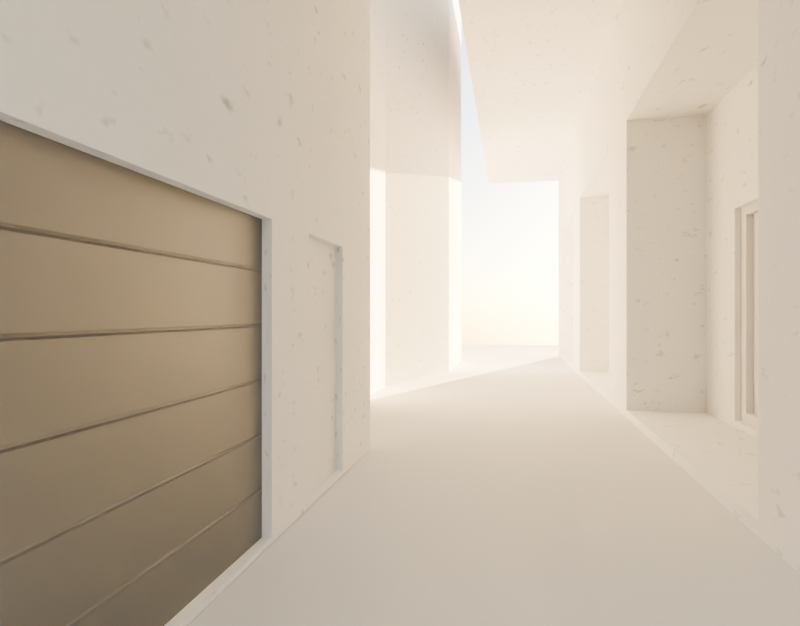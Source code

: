 # Source: CyberpunkSpace.blend  (saved by Blender 4.1.24; exported with 4.5.12 LTS)
import bpy
from mathutils import Matrix  # noqa: F401  (used for matrix-valued properties, if any)

bpy.ops.wm.read_factory_settings(use_empty=True)
scene = bpy.context.scene
scene.name = 'Scene'

# ---- collections
col_inprogress = bpy.data.collections.new('InProgress'); scene.collection.children.link(col_inprogress)
col_reference = bpy.data.collections.new('Reference'); scene.collection.children.link(col_reference)
col_rulers = bpy.data.collections.new('Rulers'); scene.collection.children.link(col_rulers)
col_structures = bpy.data.collections.new('Structures'); scene.collection.children.link(col_structures)
col_buildings = bpy.data.collections.new('Buildings'); col_structures.children.link(col_buildings)
col_doors = bpy.data.collections.new('Doors'); col_buildings.children.link(col_doors)

# ---- materials (node trees are filled in below, after node groups)
mat_concrete = bpy.data.materials.new('Concrete')
mat_building = bpy.data.materials.new('Building')
mat_garage_door_sheet_metal = bpy.data.materials.new('Garage door sheet metal')
mat_window_appartment = bpy.data.materials.new('Window appartment')

# ---- material node trees
mat_concrete.use_nodes = True; mat_concrete.node_tree.nodes.clear()
_N = mat_concrete.node_tree.nodes; _L = mat_concrete.node_tree.links
n0 = _N.new('ShaderNodeBsdfPrincipled'); n0.name = 'Principled BSDF'; n0.location = (10, 300)
n0.inputs[2].default_value = 1.0
n1 = _N.new('ShaderNodeOutputMaterial'); n1.name = 'Material Output'; n1.location = (300, 300)
n2 = _N.new('ShaderNodeTexNoise'); n2.name = 'Noise Texture'; n2.location = (-420, 320)
n2.inputs[2].default_value = 100.0
n3 = _N.new('ShaderNodeValToRGB'); n3.name = 'Color Ramp'; n3.location = (-260, 320)
while len(n3.color_ramp.elements) > 1: n3.color_ramp.elements.remove(n3.color_ramp.elements[-1])
n3.color_ramp.elements[0].position = 0.0; n3.color_ramp.elements[0].color = (0.0, 0.0, 0.0, 1.0)
_e = n3.color_ramp.elements.new(0.3682); _e.color = (1.0, 1.0, 1.0, 1.0)
n4 = _N.new('ShaderNodeDisplacement'); n4.name = 'Displacement'; n4.location = (60, -20)
_L.new(n2.outputs[0], n3.inputs[0])
_L.new(n3.outputs[0], n0.inputs[0])
_L.new(n0.outputs[0], n1.inputs[0])
_L.new(n3.outputs[0], n4.inputs[0])
_L.new(n4.outputs[0], n1.inputs[2])
n1.is_active_output = True
mat_building.use_nodes = True; mat_building.node_tree.nodes.clear()
_N = mat_building.node_tree.nodes; _L = mat_building.node_tree.links
n0 = _N.new('ShaderNodeBsdfPrincipled'); n0.name = 'Principled BSDF'; n0.location = (260, 320)
n1 = _N.new('ShaderNodeOutputMaterial'); n1.name = 'Material Output'; n1.location = (540, 320)
n2 = _N.new('ShaderNodeValToRGB'); n2.name = 'Color Ramp'; n2.location = (430, -50)
while len(n2.color_ramp.elements) > 1: n2.color_ramp.elements.remove(n2.color_ramp.elements[-1])
n2.color_ramp.elements[0].position = 0.9818; n2.color_ramp.elements[0].color = (0.0, 0.0, 0.0, 1.0)
_e = n2.color_ramp.elements.new(1.0); _e.color = (1.0, 1.0, 1.0, 1.0)
n3 = _N.new('ShaderNodeAmbientOcclusion'); n3.name = 'Ambient Occlusion'; n3.location = (230, -30)
n3.inside = True
n4 = _N.new('ShaderNodeTexNoise'); n4.name = 'Noise Texture'; n4.location = (30, -30)
n4.inputs[2].default_value = 100.0
n5 = _N.new('ShaderNodeTexBrick'); n5.name = 'Brick Texture'; n5.location = (-760, 760)
n5.offset = 0.0
n5.inputs[1].default_value = (1.0, 1.0, 1.0, 1.0)
n5.inputs[2].default_value = (0.1, 0.1, 0.1, 1.0)
n5.inputs[3].default_value = (0.01, 0.01, 0.01, 1.0)
n5.inputs[8].default_value = 0.714
n5.inputs[9].default_value = 0.623
n6 = _N.new('ShaderNodeMapping'); n6.name = 'Mapping'; n6.location = (-940, 1020)
n6.inputs[2].default_value = (1.571, 0.0, 0.0)
n7 = _N.new('ShaderNodeTexCoord'); n7.name = 'Texture Coordinate.001'; n7.location = (-1120, 1020)
n8 = _N.new('ShaderNodeValToRGB'); n8.name = 'Color Ramp.001'; n8.location = (-540, 720)
while len(n8.color_ramp.elements) > 1: n8.color_ramp.elements.remove(n8.color_ramp.elements[-1])
n8.color_ramp.elements[0].position = 0.0; n8.color_ramp.elements[0].color = (0.0, 0.0, 0.0, 1.0)
_e = n8.color_ramp.elements.new(1.0); _e.color = (1.0, 1.0, 1.0, 1.0)
n9 = _N.new('NodeFrame'); n9.name = 'Frame'; n9.location = (-840, 160)
n9.width = 700
n10 = _N.new('ShaderNodeValToRGB'); n10.name = 'Color Ramp.002'; n10.location = (-160, 560)
n10.color_ramp.interpolation = 'CONSTANT'
while len(n10.color_ramp.elements) > 1: n10.color_ramp.elements.remove(n10.color_ramp.elements[-1])
n10.color_ramp.elements[0].position = 0.0; n10.color_ramp.elements[0].color = (1.0, 1.0, 1.0, 1.0)
_e = n10.color_ramp.elements.new(0.01); _e.color = (0.0, 0.0, 0.0, 1.0)
n11 = _N.new('ShaderNodeInvert'); n11.name = 'Invert Color'; n11.location = (-100, 340)
n2.parent = n9
n3.parent = n9
n4.parent = n9
_L.new(n3.outputs[0], n2.inputs[0])
_L.new(n4.outputs[0], n3.inputs[1])
_L.new(n6.outputs[0], n5.inputs[0])
_L.new(n7.outputs[0], n6.inputs[0])
_L.new(n5.outputs[0], n8.inputs[0])
_L.new(n8.outputs[0], n10.inputs[0])
_L.new(n10.outputs[0], n11.inputs[1])
_L.new(n0.outputs[0], n1.inputs[0])
_L.new(n11.outputs[0], n0.inputs[18])
_L.new(n10.outputs[0], n0.inputs[2])
n1.is_active_output = True
mat_garage_door_sheet_metal.use_nodes = True; mat_garage_door_sheet_metal.node_tree.nodes.clear()
_N = mat_garage_door_sheet_metal.node_tree.nodes; _L = mat_garage_door_sheet_metal.node_tree.links
n0 = _N.new('ShaderNodeBsdfPrincipled'); n0.name = 'Principled BSDF'; n0.location = (-60, 300)
n0.inputs[0].default_value = (0.193, 0.193, 0.193, 1.0)
n0.inputs[1].default_value = 1.0
n1 = _N.new('ShaderNodeOutputMaterial'); n1.name = 'Material Output'; n1.location = (220, 300)
n2 = _N.new('ShaderNodeTexWave'); n2.name = 'Wave Texture'; n2.location = (-640, 180)
n2.bands_direction = 'Z'
n2.inputs[1].default_value = 10.0
n3 = _N.new('ShaderNodeValToRGB'); n3.name = 'Color Ramp'; n3.location = (-460, 140)
while len(n3.color_ramp.elements) > 1: n3.color_ramp.elements.remove(n3.color_ramp.elements[-1])
n3.color_ramp.elements[0].position = 0.99; n3.color_ramp.elements[0].color = (0.0, 0.0, 0.0, 1.0)
_e = n3.color_ramp.elements.new(1.0); _e.color = (1.0, 1.0, 1.0, 1.0)
n4 = _N.new('ShaderNodeDisplacement'); n4.name = 'Displacement'; n4.location = (0, -20)
n4.inputs[2].default_value = 1.0
n5 = _N.new('ShaderNodeMapping'); n5.name = 'Mapping'; n5.location = (-800, 180)
n5.inputs[1].default_value = (0.0, 0.0, 0.11)
n6 = _N.new('ShaderNodeTexCoord'); n6.name = 'Texture Coordinate'; n6.location = (-960, 180)
n7 = _N.new('ShaderNodeTexNoise'); n7.name = 'Noise Texture'; n7.location = (-620, -300)
n7.inputs[2].default_value = 48.6
n8 = _N.new('ShaderNodeValToRGB'); n8.name = 'Color Ramp.001'; n8.location = (-460, -320)
while len(n8.color_ramp.elements) > 1: n8.color_ramp.elements.remove(n8.color_ramp.elements[-1])
n8.color_ramp.elements[0].position = 0.0; n8.color_ramp.elements[0].color = (1.0, 1.0, 1.0, 1.0)
_e = n8.color_ramp.elements.new(1.0); _e.color = (0.0, 0.0, 0.0, 1.0)
n9 = _N.new('ShaderNodeMix'); n9.name = 'Mix'; n9.location = (-200, -180)
n9.data_type = 'RGBA'
n9.blend_type = 'ADD'
n9.inputs[0].default_value = 1.0
_L.new(n2.outputs[0], n3.inputs[0])
_L.new(n3.outputs[0], n4.inputs[0])
_L.new(n4.outputs[0], n1.inputs[2])
_L.new(n5.outputs[0], n2.inputs[0])
_L.new(n6.outputs[0], n5.inputs[0])
_L.new(n7.outputs[0], n8.inputs[0])
_L.new(n8.outputs[0], n9.inputs[7])
_L.new(n3.outputs[0], n9.inputs[6])
_L.new(n0.outputs[0], n1.inputs[0])
n1.is_active_output = True
mat_window_appartment.use_nodes = True; mat_window_appartment.node_tree.nodes.clear()
_N = mat_window_appartment.node_tree.nodes; _L = mat_window_appartment.node_tree.links
n0 = _N.new('ShaderNodeBsdfPrincipled'); n0.name = 'Principled BSDF'; n0.location = (10, 300)
n0.inputs[0].default_value = (1.0, 1.0, 1.0, 1.0)
n0.inputs[2].default_value = 0.0
n0.inputs[18].default_value = 1.0
n1 = _N.new('ShaderNodeOutputMaterial'); n1.name = 'Material Output'; n1.location = (300, 300)
_L.new(n0.outputs[0], n1.inputs[0])
n1.is_active_output = True

# ---- world
world_world = bpy.data.worlds.new('World'); scene.world = world_world
world_world.use_nodes = True; world_world.node_tree.nodes.clear()
_N = world_world.node_tree.nodes; _L = world_world.node_tree.links
n0 = _N.new('ShaderNodeBackground'); n0.name = 'Background'; n0.location = (120, 300)
n1 = _N.new('ShaderNodeOutputWorld'); n1.name = 'World Output'; n1.location = (280, 300)
n2 = _N.new('ShaderNodeTexSky'); n2.name = 'Sky Texture'; n2.location = (-40, 300)
n2.sun_elevation = 0.1745
n2.sun_rotation = 0.3491
_L.new(n0.outputs[0], n1.inputs[0])
_L.new(n2.outputs[0], n0.inputs[0])
n1.is_active_output = True
world_world.color = (0.05088, 0.05088, 0.05088)
world_world.use_sun_shadow = False
world_world.sun_shadow_jitter_overblur = 0.0

# ---- cameras
cam_camera_001 = bpy.data.cameras.new('Camera.001')
cam_camera_001.lens = 26.0

# ---- meshes
me_plane_001 = bpy.data.meshes.new('Plane.001')
me_plane_001.from_pydata([(-1.0, -1.0, 0.0), (1.0, -1.0, 0.0), (-1.0, 1.0, 0.0), (1.0, 1.0, 0.0)], [], [(0, 1, 3, 2)])
_uv = me_plane_001.uv_layers.new(name='UVMap')
_uv.uv.foreach_set('vector', [0.0, 0.0, 1.0, 0.0, 1.0, 1.0, 0.0, 1.0])
me_plane_001.update()
me_cube_007 = bpy.data.meshes.new('Cube.007')
me_cube_007.from_pydata([(-1.0, -1.0, -1.0), (-1.0, -1.0, 1.0), (-1.0, 1.0, -1.0), (-1.0, 1.0, 1.0), (1.0, -1.0, -1.0), (1.0, -1.0, 1.0), (1.0, 1.0, -1.0), (1.0, 1.0, 1.0)], [], [(0, 1, 3, 2), (2, 3, 7, 6), (6, 7, 5, 4), (4, 5, 1, 0), (2, 6, 4, 0), (7, 3, 1, 5)])
_uv = me_cube_007.uv_layers.new(name='UVMap')
_uv.uv.foreach_set('vector', [0.375, 0.0, 0.625, 0.0, 0.625, 0.25, 0.375, 0.25, 0.375, 0.25, 0.625, 0.25, 0.625, 0.5, 0.375, 0.5, 0.375, 0.5, 0.625, 0.5, 0.625, 0.75, 0.375, 0.75, 0.375, 0.75, 0.625, 0.75, 0.625, 1.0, 0.375, 1.0, 0.125, 0.5, 0.375, 0.5, 0.375, 0.75, 0.125, 0.75, 0.625, 0.5, 0.875, 0.5, 0.875, 0.75, 0.625, 0.75])
me_cube_007.materials.append(mat_concrete)
me_cube_007.update()
me_cube_008 = bpy.data.meshes.new('Cube.008')
me_cube_008.from_pydata([(-1.0, -1.0, -1.0), (-1.0, -1.0, 1.0), (-1.0, 1.0, -1.0), (-1.0, 1.0, 1.0), (1.0, -1.0, -1.0), (1.0, -1.0, 1.0), (1.0, 1.0, -1.0), (1.0, 1.0, 1.0)], [], [(0, 1, 3, 2), (2, 3, 7, 6), (6, 7, 5, 4), (4, 5, 1, 0), (2, 6, 4, 0), (7, 3, 1, 5)])
_uv = me_cube_008.uv_layers.new(name='UVMap')
_uv.uv.foreach_set('vector', [0.375, 0.0, 0.625, 0.0, 0.625, 0.25, 0.375, 0.25, 0.375, 0.25, 0.625, 0.25, 0.625, 0.5, 0.375, 0.5, 0.375, 0.5, 0.625, 0.5, 0.625, 0.75, 0.375, 0.75, 0.375, 0.75, 0.625, 0.75, 0.625, 1.0, 0.375, 1.0, 0.125, 0.5, 0.375, 0.5, 0.375, 0.75, 0.125, 0.75, 0.625, 0.5, 0.875, 0.5, 0.875, 0.75, 0.625, 0.75])
me_cube_008.materials.append(mat_concrete)
me_cube_008.update()
me_cube_009 = bpy.data.meshes.new('Cube.009')
me_cube_009.from_pydata([(-1.0, -1.0, -1.0), (-1.0, -1.0, 1.0), (-1.0, 1.0, -1.0), (-1.0, 1.0, 1.0), (1.0, -1.0, -1.0), (1.0, -1.0, 1.0), (1.0, 1.0, -1.0), (1.0, 1.0, 1.0)], [], [(0, 1, 3, 2), (2, 3, 7, 6), (6, 7, 5, 4), (4, 5, 1, 0), (2, 6, 4, 0), (7, 3, 1, 5)])
_uv = me_cube_009.uv_layers.new(name='UVMap')
_uv.uv.foreach_set('vector', [0.375, 0.0, 0.625, 0.0, 0.625, 0.25, 0.375, 0.25, 0.375, 0.25, 0.625, 0.25, 0.625, 0.5, 0.375, 0.5, 0.375, 0.5, 0.625, 0.5, 0.625, 0.75, 0.375, 0.75, 0.375, 0.75, 0.625, 0.75, 0.625, 1.0, 0.375, 1.0, 0.125, 0.5, 0.375, 0.5, 0.375, 0.75, 0.125, 0.75, 0.625, 0.5, 0.875, 0.5, 0.875, 0.75, 0.625, 0.75])
me_cube_009.materials.append(mat_concrete)
me_cube_009.update()
me_cube = bpy.data.meshes.new('Cube')
me_cube.from_pydata([(-1.0, -1.0, -1.0), (-1.0, -1.0, 1.0), (-1.0, 2.348, -1.0), (-1.0, 2.348, 1.0), (1.0, -1.0, -1.0), (1.0, -1.0, 1.0), (1.0, 2.348, -1.0), (1.0, 2.348, 1.0)], [], [(0, 1, 3, 2), (2, 3, 7, 6), (6, 7, 5, 4), (4, 5, 1, 0), (2, 6, 4, 0), (7, 3, 1, 5)])
_uv = me_cube.uv_layers.new(name='UVMap')
_uv.uv.foreach_set('vector', [0.375, 0.0, 0.625, 0.0, 0.625, 0.25, 0.375, 0.25, 0.375, 0.25, 0.625, 0.25, 0.625, 0.5, 0.375, 0.5, 0.375, 0.5, 0.625, 0.5, 0.625, 0.75, 0.375, 0.75, 0.375, 0.75, 0.625, 0.75, 0.625, 1.0, 0.375, 1.0, 0.125, 0.5, 0.375, 0.5, 0.375, 0.75, 0.125, 0.75, 0.625, 0.5, 0.875, 0.5, 0.875, 0.75, 0.625, 0.75])
me_cube.update()
me_cube_001 = bpy.data.meshes.new('Cube.001')
me_cube_001.from_pydata([(-1.0, -1.0, -1.0), (-1.0, -1.0, 1.0), (-1.0, 1.97, -1.0), (-1.0, 1.97, 1.0), (1.0, -1.0, -1.0), (1.0, -1.0, 1.0), (1.0, 1.97, -1.0), (1.0, 1.97, 1.0)], [], [(0, 1, 3, 2), (2, 3, 7, 6), (6, 7, 5, 4), (4, 5, 1, 0), (2, 6, 4, 0), (7, 3, 1, 5)])
_uv = me_cube_001.uv_layers.new(name='UVMap')
_uv.uv.foreach_set('vector', [0.375, 0.0, 0.625, 0.0, 0.625, 0.25, 0.375, 0.25, 0.375, 0.25, 0.625, 0.25, 0.625, 0.5, 0.375, 0.5, 0.375, 0.5, 0.625, 0.5, 0.625, 0.75, 0.375, 0.75, 0.375, 0.75, 0.625, 0.75, 0.625, 1.0, 0.375, 1.0, 0.125, 0.5, 0.375, 0.5, 0.375, 0.75, 0.125, 0.75, 0.625, 0.5, 0.875, 0.5, 0.875, 0.75, 0.625, 0.75])
me_cube_001.materials.append(mat_building)
me_cube_001.update()
me_cube_004 = bpy.data.meshes.new('Cube.004')
me_cube_004.from_pydata([(-5.804, -34.77, -19.26), (-5.804, -34.77, -5.87), (-5.804, 34.88, -19.26), (-5.804, 34.88, -5.87), (29.4, -36.67, -19.61), (29.4, -36.67, -2.417), (29.4, 36.78, -19.61), (29.4, 36.78, -2.417), (-5.804, -36.67, 0.04384), (-5.804, 36.78, 0.04384), (29.4, 36.78, 0.04384), (29.4, -36.67, 0.04384), (-5.804, -36.67, 13.9), (-5.804, 36.78, 13.9), (29.4, 36.78, 13.9), (29.4, -36.67, 13.9), (-13.5, -36.67, 0.04384), (-13.5, 36.78, 0.04384), (-13.5, -36.67, 13.9), (-13.5, 36.78, 13.9), (29.4, 36.78, 4.397), (29.4, -36.67, 4.397), (-5.804, -35.97, 4.397), (-5.804, 36.08, 4.397), (-12.8, -35.97, 4.397), (-12.8, 36.08, 4.397), (29.4, 36.78, 9.57), (-5.804, -35.97, 9.57), (-12.8, -35.97, 9.57), (29.4, -36.67, 9.57), (-5.804, 36.08, 9.57), (-12.8, 36.08, 9.57), (-5.804, 36.78, 9.57), (-5.804, 36.78, 4.397), (-13.5, 36.78, 4.397), (-5.804, -36.67, 4.397), (-13.5, -36.67, 4.397), (-5.804, -36.67, 9.57), (-13.5, 36.78, 9.57), (-13.5, -36.67, 9.57), (-5.804, 36.08, 0.8973), (-5.804, -35.97, 0.8973), (-5.804, 36.08, 12.82), (-5.804, -35.97, 12.82), (-12.8, 36.08, 0.8973), (-12.8, -35.97, 0.8973), (-12.8, 36.08, 12.82), (-12.8, -35.97, 12.82), (-5.804, 16.39, -19.26), (-5.804, -1.849, -19.26), (-5.804, -16.3, -19.26), (-5.804, -16.3, -5.87), (-5.804, -1.849, -5.87), (-5.804, 16.39, -5.87), (29.4, -18.2, -19.61), (29.4, 0.05275, -19.61), (29.4, 18.29, -19.61), (29.4, 18.29, -2.417), (29.4, 0.05275, -2.417), (29.4, -18.2, -2.417), (-5.804, -18.2, 0.04384), (-5.804, 0.05275, 0.04384), (-5.804, 18.29, 0.04384), (29.4, 18.29, 0.04384), (29.4, 0.05275, 0.04384), (29.4, -18.2, 0.04384), (-5.804, -18.2, 13.9), (-5.804, 0.05275, 13.9), (-5.804, 18.29, 13.9), (29.4, 18.29, 13.9), (29.4, 0.05275, 13.9), (29.4, -18.2, 13.9), (-13.5, -18.2, 0.04384), (-13.5, 0.05275, 0.04384), (-13.5, 18.29, 0.04384), (-13.5, -18.2, 13.9), (-13.5, 0.05275, 13.9), (-13.5, 18.29, 13.9), (-13.5, -18.2, 4.397), (-13.5, 0.05275, 4.397), (-13.5, 18.29, 4.397), (29.4, 18.29, 4.397), (29.4, 0.05275, 4.397), (29.4, -18.2, 4.397), (-13.5, -18.2, 9.57), (-13.5, 0.05275, 9.57), (-13.5, 18.29, 9.57), (29.4, 18.29, 9.57), (29.4, 0.05275, 9.57), (29.4, -18.2, 9.57), (-12.8, -18.2, 4.397), (-12.8, 0.05275, 4.397), (-12.8, 18.29, 4.397), (-12.8, -18.2, 9.57), (-12.8, 0.05275, 9.57), (-12.8, 18.29, 9.57), (-5.804, 18.29, 0.8973), (-5.804, 0.05275, 0.8973), (-5.804, -18.2, 0.8973), (-5.804, 18.29, 12.82), (-5.804, 0.05275, 12.82), (-5.804, -18.2, 12.82), (-12.8, -18.2, 0.8973), (-12.8, 0.05275, 0.8973), (-12.8, 18.29, 0.8973), (-12.8, -18.2, 12.82), (-12.8, 0.05275, 12.82), (-12.8, 18.29, 12.82), (-5.804, 21.1, -5.87), (29.4, 19.2, -19.61), (-5.804, 19.2, 0.04384), (-5.804, 19.2, 13.9), (-13.5, 19.2, 0.04384), (-13.5, 19.2, 13.9), (-13.5, 19.2, 4.397), (-13.5, 19.2, 9.57), (-12.8, 19.2, 4.397), (-12.8, 19.2, 9.57), (-12.8, 19.2, 0.8973), (-12.8, 19.2, 12.82), (-5.804, 21.1, -19.26), (29.4, 19.2, -2.417), (29.4, 19.2, 0.04384), (29.4, 19.2, 13.9), (29.4, 19.2, 4.397), (29.4, 19.2, 9.57), (-5.804, 19.2, 0.8973), (-5.804, 19.2, 12.82), (-5.804, 2.867, -19.26), (-5.804, 2.867, -5.87), (29.4, 0.9656, -19.61), (29.4, 0.9656, -2.417), (-5.804, 0.9656, 0.04384), (29.4, 0.9656, 0.04384), (-5.804, 0.9656, 13.9), (29.4, 0.9656, 13.9), (-13.5, 0.9656, 0.04384), (-13.5, 0.9656, 13.9), (-13.5, 0.9656, 4.397), (29.4, 0.9656, 4.397), (-13.5, 0.9656, 9.57), (29.4, 0.9656, 9.57), (-12.8, 0.9656, 4.397), (-12.8, 0.9656, 9.57), (-5.804, 0.9656, 0.8973), (-5.804, 0.9656, 12.82), (-12.8, 0.9656, 0.8973), (-12.8, 0.9656, 12.82), (-5.804, -21.02, -19.26), (29.4, -19.12, -2.417), (29.4, -19.12, 0.04384), (29.4, -19.12, 13.9), (29.4, -19.12, 4.397), (29.4, -19.12, 9.57), (-5.804, -19.12, 0.8973), (-5.804, -19.12, 12.82), (-5.804, -21.02, -5.87), (29.4, -19.12, -19.61), (-5.804, -19.12, 0.04384), (-5.804, -19.12, 13.9), (-13.5, -19.12, 0.04384), (-13.5, -19.12, 13.9), (-13.5, -19.12, 4.397), (-13.5, -19.12, 9.57), (-12.8, -19.12, 4.397), (-12.8, -19.12, 9.57), (-12.8, -19.12, 0.8973), (-12.8, -19.12, 12.82), (-5.804, 18.29, 4.873), (-5.804, 18.29, 8.849), (-5.804, 19.2, 4.873), (-5.804, 19.2, 8.849), (-5.804, 0.9656, 4.873), (-5.804, 0.9656, 8.849), (-5.804, 0.05275, 4.873), (-5.804, 0.05275, 8.849), (-5.804, -19.12, 4.873), (-5.804, -19.12, 8.849), (-5.804, -18.2, 4.873), (-5.804, -18.2, 8.849), (-5.804, -19.12, -19.61), (-5.804, -36.67, -19.61), (-5.804, -36.67, -2.417), (-5.804, 19.2, -2.417), (-5.804, 36.78, -2.417), (-5.804, 36.78, -19.61), (-5.804, 0.05275, -19.61), (-5.804, -18.2, -19.61), (-5.804, -18.2, -2.417), (-5.804, 0.05275, -2.417), (-5.804, 0.9656, -2.417), (-5.804, 18.29, -2.417), (-5.804, 18.29, -19.61), (-5.804, 19.2, -19.61), (-5.804, 0.9656, -19.61), (-5.804, -19.12, -2.417), (-2.4, -25.16, -19.0), (-2.4, -30.63, -19.0), (-2.4, -30.63, -6.771), (-2.4, 25.23, -6.771), (-2.4, 30.75, -6.771), (-2.4, 30.75, -19.0), (-2.4, -5.226, -19.0), (-2.4, -12.93, -19.0), (-2.4, -12.93, -10.65), (-2.4, -5.226, -10.65), (-2.4, 7.089, -6.771), (-2.4, 12.16, -6.771), (-2.4, 12.16, -19.0), (-2.4, 25.23, -19.0), (-2.4, 7.089, -19.0), (-2.4, -25.16, -6.771), (-2.4, -21.02, -19.26), (-2.4, -34.77, -19.26), (-2.4, -34.77, -5.87), (-2.4, 21.1, -5.87), (-2.4, 34.88, -5.87), (-2.4, 34.88, -19.26), (-2.4, -1.849, -19.26), (-2.4, -16.3, -19.26), (-2.4, -16.3, -5.87), (-2.4, -1.849, -5.87), (-2.4, 2.867, -5.87), (-2.4, 16.39, -5.87), (-2.4, 16.39, -19.26), (-2.4, 21.1, -19.26), (-2.4, 2.867, -19.26), (-2.4, -21.02, -5.87), (-1.321, -5.226, -19.0), (-1.321, -12.93, -19.0), (-1.321, -12.93, -10.65), (-1.321, -5.226, -10.65)], [], [(108, 3, 216, 215), (185, 184, 7, 6), (157, 149, 5, 4), (4, 5, 182, 181), (180, 157, 4, 181), (121, 7, 10, 122), (125, 26, 14, 123), (195, 182, 8, 158), (182, 5, 11, 8), (7, 184, 9, 10), (151, 159, 12, 15), (158, 8, 16, 160), (37, 29, 15, 12), (26, 32, 13, 14), (163, 39, 18, 161), (37, 12, 18, 39), (111, 13, 19, 113), (33, 9, 17, 34), (24, 22, 41, 45), (8, 35, 36, 16), (160, 16, 36, 162), (10, 9, 33, 20), (8, 11, 21, 35), (122, 10, 20, 124), (13, 32, 38, 19), (27, 28, 47, 43), (154, 166, 45, 41), (20, 33, 32, 26), (35, 21, 29, 37), (124, 20, 26, 125), (23, 30, 32, 33), (25, 23, 33, 34), (22, 24, 36, 35), (116, 25, 34, 114), (27, 22, 35, 37), (30, 31, 38, 32), (28, 27, 37, 39), (165, 28, 39, 163), (155, 43, 47, 167), (117, 31, 46, 119), (31, 30, 42, 46), (164, 24, 45, 166), (23, 25, 44, 40), (126, 118, 116, 170), (85, 79, 91, 94), (91, 90, 102, 103), (90, 178, 98, 102), (93, 94, 106, 105), (143, 95, 107, 147), (168, 169, 95, 92), (138, 79, 85, 140), (100, 101, 105, 106), (92, 104, 96, 168), (138, 140, 143, 142), (94, 93, 84, 85), (165, 163, 162, 164), (90, 91, 79, 78), (142, 92, 80, 138), (152, 83, 89, 153), (83, 82, 88, 89), (139, 81, 87, 141), (86, 80, 92, 95), (172, 142, 143, 173), (97, 103, 102, 98), (150, 65, 83, 152), (65, 64, 82, 83), (133, 63, 81, 139), (112, 74, 80, 114), (136, 73, 79, 138), (73, 72, 78, 79), (159, 66, 75, 161), (66, 67, 76, 75), (134, 68, 77, 137), (115, 86, 77, 113), (140, 85, 76, 137), (85, 84, 75, 76), (110, 62, 74, 112), (132, 61, 73, 136), (61, 60, 72, 73), (123, 111, 68, 69), (135, 134, 67, 70), (70, 67, 66, 71), (183, 191, 62, 110), (190, 189, 61, 132), (189, 188, 60, 61), (153, 89, 71, 151), (89, 88, 70, 71), (141, 87, 69, 135), (149, 59, 65, 150), (59, 58, 64, 65), (131, 57, 63, 133), (193, 109, 56, 192), (194, 130, 55, 186), (186, 55, 54, 187), (109, 121, 57, 56), (130, 131, 58, 55), (55, 58, 59, 54), (180, 195, 188, 187), (53, 48, 224, 223), (0, 1, 214, 213), (6, 7, 121, 109), (185, 6, 109, 193), (184, 183, 110, 9), (14, 13, 111, 123), (9, 110, 112, 17), (38, 115, 113, 19), (17, 112, 114, 34), (40, 44, 118, 126), (31, 117, 115, 38), (42, 127, 119, 46), (25, 116, 118, 44), (114, 80, 86, 115), (107, 95, 169, 99), (81, 124, 125, 87), (63, 122, 124, 81), (68, 111, 113, 77), (87, 125, 123, 69), (57, 121, 122, 63), (192, 191, 183, 193), (186, 189, 190, 194), (56, 57, 131, 130), (192, 56, 130, 194), (58, 131, 133, 64), (88, 141, 135, 70), (191, 190, 132, 62), (69, 68, 134, 135), (62, 132, 136, 74), (86, 140, 137, 77), (67, 134, 137, 76), (74, 136, 138, 80), (64, 133, 139, 82), (96, 104, 146, 144), (82, 139, 141, 88), (144, 146, 142, 172), (95, 143, 140, 86), (99, 145, 147, 107), (145, 173, 143, 147), (92, 142, 146, 104), (52, 49, 218, 221), (5, 149, 150, 11), (29, 153, 151, 15), (12, 159, 161, 18), (11, 150, 152, 21), (21, 152, 153, 29), (24, 164, 162, 36), (28, 165, 167, 47), (93, 179, 178, 90), (105, 101, 179, 93), (93, 90, 78, 84), (163, 84, 78, 162), (72, 160, 162, 78), (84, 163, 161, 75), (60, 158, 160, 72), (71, 66, 159, 151), (188, 195, 158, 60), (187, 54, 157, 180), (54, 59, 149, 157), (127, 171, 117, 119), (171, 170, 116, 117), (115, 117, 116, 114), (97, 174, 91, 103), (106, 94, 175, 100), (174, 175, 94, 91), (154, 176, 164, 166), (165, 164, 176, 177), (155, 167, 165, 177), (0, 148, 180, 181), (1, 0, 181, 182), (3, 108, 183, 184), (2, 3, 184, 185), (50, 49, 186, 187), (52, 51, 188, 189), (53, 129, 190, 191), (51, 50, 187, 188), (49, 52, 189, 186), (48, 53, 191, 192), (120, 2, 185, 193), (108, 120, 193, 183), (128, 48, 192, 194), (129, 128, 194, 190), (156, 1, 182, 195), (148, 156, 195, 180), (209, 199, 200, 201), (205, 202, 228, 231), (210, 206, 207, 208), (197, 198, 211, 196), (2, 120, 225, 217), (3, 2, 217, 216), (120, 108, 215, 225), (49, 50, 219, 218), (48, 128, 226, 224), (51, 52, 221, 220), (128, 129, 222, 226), (129, 53, 223, 222), (1, 156, 227, 214), (50, 51, 220, 219), (148, 0, 213, 212), (156, 148, 212, 227), (197, 196, 212, 213), (198, 197, 213, 214), (200, 199, 215, 216), (201, 200, 216, 217), (203, 202, 218, 219), (205, 204, 220, 221), (207, 206, 222, 223), (204, 203, 219, 220), (202, 205, 221, 218), (208, 207, 223, 224), (209, 201, 217, 225), (199, 209, 225, 215), (210, 208, 224, 226), (206, 210, 226, 222), (211, 198, 214, 227), (196, 211, 227, 212), (202, 203, 229, 228), (203, 204, 230, 229), (204, 205, 231, 230)])
_uv = me_cube_004.uv_layers.new(name='UVMap')
_uv.uv.foreach_set('vector', [0.5973, 0.197, 0.5973, 0.2436, 0.5973, 0.2436, 0.5973, 0.197, 0.375, 0.25, 0.625, 0.25, 0.625, 0.5, 0.375, 0.5, 0.375, 0.6906, 0.625, 0.6906, 0.625, 0.75, 0.375, 0.75, 0.375, 0.75, 0.625, 0.75, 0.625, 1.0, 0.375, 1.0, 0.125, 0.6906, 0.375, 0.6906, 0.375, 0.75, 0.125, 0.75, 0.625, 0.5594, 0.625, 0.5, 0.625, 0.5, 0.625, 0.5594, 0.625, 0.5594, 0.625, 0.5, 0.625, 0.5, 0.625, 0.5594, 0.625, 0.05937, 0.625, 0.0, 0.625, 0.0, 0.625, 0.05937, 0.625, 1.0, 0.625, 0.75, 0.625, 0.75, 0.625, 1.0, 0.625, 0.5, 0.625, 0.25, 0.625, 0.25, 0.625, 0.5, 0.625, 0.6906, 0.875, 0.6906, 0.875, 0.75, 0.625, 0.75, 0.625, 0.05937, 0.625, 0.0, 0.625, 0.0, 0.625, 0.05937, 0.625, 1.0, 0.625, 0.75, 0.625, 0.75, 0.625, 1.0, 0.625, 0.5, 0.625, 0.25, 0.625, 0.25, 0.625, 0.5, 0.625, 0.05937, 0.625, 0.0, 0.625, 0.0, 0.625, 0.05937, 0.625, 1.0, 0.625, 1.0, 0.625, 1.0, 0.625, 1.0, 0.875, 0.5594, 0.875, 0.5, 0.875, 0.5, 0.875, 0.5594, 0.625, 0.25, 0.625, 0.25, 0.625, 0.25, 0.625, 0.25, 0.625, 0.09086, 0.625, 0.9928, 0.625, 0.9928, 0.625, 0.09086, 0.625, 1.0, 0.625, 1.0, 0.625, 1.0, 0.625, 1.0, 0.625, 0.05937, 0.625, 0.0, 0.625, 0.0, 0.625, 0.05937, 0.625, 0.5, 0.625, 0.25, 0.625, 0.25, 0.625, 0.5, 0.625, 1.0, 0.625, 0.75, 0.625, 0.75, 0.625, 1.0, 0.625, 0.5594, 0.625, 0.5, 0.625, 0.5, 0.625, 0.5594, 0.625, 0.25, 0.625, 0.25, 0.625, 0.25, 0.625, 0.25, 0.625, 0.9928, 0.625, 0.09086, 0.625, 0.09086, 0.625, 0.9928, 0.625, 0.8181, 0.625, 0.1288, 0.625, 0.09086, 0.625, 0.9928, 0.625, 0.5, 0.625, 0.25, 0.625, 0.25, 0.625, 0.5, 0.625, 1.0, 0.625, 0.75, 0.625, 0.75, 0.625, 1.0, 0.625, 0.5594, 0.625, 0.5, 0.625, 0.5, 0.625, 0.5594, 0.625, 0.2572, 0.625, 0.2572, 0.625, 0.25, 0.625, 0.25, 0.625, 0.2505, 0.625, 0.2572, 0.625, 0.25, 0.625, 0.25, 0.625, 0.9928, 0.625, 0.09086, 0.625, 0.0, 0.625, 1.0, 0.625, 0.2126, 0.625, 0.2505, 0.625, 0.25, 0.625, 0.1906, 0.625, 0.9928, 0.625, 0.9928, 0.625, 1.0, 0.625, 1.0, 0.625, 0.2572, 0.625, 0.2505, 0.625, 0.25, 0.625, 0.25, 0.625, 0.09086, 0.625, 0.9928, 0.625, 1.0, 0.625, 0.0, 0.625, 0.1288, 0.625, 0.09086, 0.625, 0.0, 0.625, 0.05937, 0.625, 0.8181, 0.625, 0.9928, 0.625, 0.09086, 0.625, 0.1288, 0.625, 0.2126, 0.625, 0.2505, 0.625, 0.2505, 0.625, 0.2126, 0.625, 0.2505, 0.625, 0.2572, 0.625, 0.2572, 0.625, 0.2505, 0.625, 0.1288, 0.625, 0.09086, 0.625, 0.09086, 0.625, 0.1288, 0.625, 0.2572, 0.625, 0.2505, 0.625, 0.2505, 0.625, 0.2572, 0.625, 0.4319, 0.625, 0.2126, 0.625, 0.2126, 0.0, 0.0, 0.625, 0.125, 0.625, 0.125, 0.625, 0.1707, 0.625, 0.1707, 0.625, 0.1707, 0.625, 0.1308, 0.625, 0.1308, 0.625, 0.1707, 0.625, 0.1308, 0.0, 0.0, 0.625, 0.8089, 0.625, 0.1308, 0.625, 0.1308, 0.625, 0.1707, 0.625, 0.1707, 0.625, 0.1308, 0.625, 0.1727, 0.625, 0.2106, 0.625, 0.2106, 0.625, 0.1727, 0.0, 0.0, 0.0, 0.0, 0.625, 0.2106, 0.625, 0.2106, 0.625, 0.1281, 0.625, 0.125, 0.625, 0.125, 0.625, 0.1281, 0.625, 0.625, 0.625, 0.8089, 0.625, 0.1308, 0.625, 0.1707, 0.625, 0.2106, 0.625, 0.2106, 0.625, 0.4411, 0.0, 0.0, 0.625, 0.1281, 0.625, 0.1281, 0.625, 0.1727, 0.625, 0.1727, 0.625, 0.1707, 0.625, 0.1308, 0.625, 0.0625, 0.625, 0.125, 0.625, 0.1288, 0.625, 0.05937, 0.625, 0.05937, 0.625, 0.1288, 0.625, 0.1308, 0.625, 0.1707, 0.625, 0.125, 0.625, 0.0625, 0.625, 0.1727, 0.625, 0.2106, 0.625, 0.1875, 0.625, 0.1281, 0.625, 0.6906, 0.625, 0.6875, 0.625, 0.6875, 0.625, 0.6906, 0.625, 0.6875, 0.625, 0.625, 0.625, 0.625, 0.625, 0.6875, 0.625, 0.6219, 0.625, 0.5625, 0.625, 0.5625, 0.625, 0.6219, 0.625, 0.1875, 0.625, 0.1875, 0.625, 0.2106, 0.625, 0.2106, 0.0, 0.0, 0.625, 0.1727, 0.625, 0.1727, 0.0, 0.0, 0.625, 0.625, 0.625, 0.1707, 0.625, 0.1308, 0.625, 0.8089, 0.625, 0.6906, 0.625, 0.6875, 0.625, 0.6875, 0.625, 0.6906, 0.625, 0.6875, 0.625, 0.625, 0.625, 0.625, 0.625, 0.6875, 0.625, 0.6219, 0.625, 0.5625, 0.625, 0.5625, 0.625, 0.6219, 0.625, 0.1906, 0.625, 0.1875, 0.625, 0.1875, 0.625, 0.1906, 0.625, 0.1281, 0.625, 0.125, 0.625, 0.125, 0.625, 0.1281, 0.625, 0.125, 0.625, 0.0625, 0.625, 0.0625, 0.625, 0.125, 0.875, 0.6906, 0.875, 0.6875, 0.875, 0.6875, 0.875, 0.6906, 0.875, 0.6875, 0.875, 0.625, 0.875, 0.625, 0.875, 0.6875, 0.875, 0.6219, 0.875, 0.5625, 0.875, 0.5625, 0.875, 0.6219, 0.625, 0.1906, 0.625, 0.1875, 0.625, 0.1875, 0.625, 0.1906, 0.625, 0.1281, 0.625, 0.125, 0.625, 0.125, 0.625, 0.1281, 0.625, 0.125, 0.625, 0.0625, 0.625, 0.0625, 0.625, 0.125, 0.625, 0.1906, 0.625, 0.1875, 0.625, 0.1875, 0.625, 0.1906, 0.625, 0.1281, 0.625, 0.125, 0.625, 0.125, 0.625, 0.1281, 0.625, 0.125, 0.625, 0.0625, 0.625, 0.0625, 0.625, 0.125, 0.625, 0.5594, 0.875, 0.5594, 0.875, 0.5625, 0.625, 0.5625, 0.625, 0.6219, 0.875, 0.6219, 0.875, 0.625, 0.625, 0.625, 0.625, 0.625, 0.875, 0.625, 0.875, 0.6875, 0.625, 0.6875, 0.625, 0.1906, 0.625, 0.1875, 0.625, 0.1875, 0.625, 0.1906, 0.625, 0.1281, 0.625, 0.125, 0.625, 0.125, 0.625, 0.1281, 0.625, 0.125, 0.625, 0.0625, 0.625, 0.0625, 0.625, 0.125, 0.625, 0.6906, 0.625, 0.6875, 0.625, 0.6875, 0.625, 0.6906, 0.625, 0.6875, 0.625, 0.625, 0.625, 0.625, 0.625, 0.6875, 0.625, 0.6219, 0.625, 0.5625, 0.625, 0.5625, 0.625, 0.6219, 0.625, 0.6906, 0.625, 0.6875, 0.625, 0.6875, 0.625, 0.6906, 0.625, 0.6875, 0.625, 0.625, 0.625, 0.625, 0.625, 0.6875, 0.625, 0.6219, 0.625, 0.5625, 0.625, 0.5625, 0.625, 0.6219, 0.125, 0.5594, 0.375, 0.5594, 0.375, 0.5625, 0.125, 0.5625, 0.125, 0.6219, 0.375, 0.6219, 0.375, 0.625, 0.125, 0.625, 0.125, 0.625, 0.375, 0.625, 0.375, 0.6875, 0.125, 0.6875, 0.375, 0.5594, 0.625, 0.5594, 0.625, 0.5625, 0.375, 0.5625, 0.375, 0.6219, 0.625, 0.6219, 0.625, 0.625, 0.375, 0.625, 0.375, 0.625, 0.625, 0.625, 0.625, 0.6875, 0.375, 0.6875, 0.375, 0.05937, 0.625, 0.05937, 0.625, 0.0625, 0.375, 0.0625, 0.5973, 0.181, 0.4027, 0.181, 0.4027, 0.181, 0.5973, 0.181, 0.4027, 0.006432, 0.5973, 0.006432, 0.5973, 0.006432, 0.4027, 0.006432, 0.375, 0.5, 0.625, 0.5, 0.625, 0.5594, 0.375, 0.5594, 0.125, 0.5, 0.375, 0.5, 0.375, 0.5594, 0.125, 0.5594, 0.625, 0.25, 0.625, 0.1906, 0.625, 0.1906, 0.625, 0.25, 0.625, 0.5, 0.875, 0.5, 0.875, 0.5594, 0.625, 0.5594, 0.625, 0.25, 0.625, 0.1906, 0.625, 0.1906, 0.625, 0.25, 0.625, 0.25, 0.625, 0.1906, 0.625, 0.1906, 0.625, 0.25, 0.625, 0.25, 0.625, 0.1906, 0.625, 0.1906, 0.625, 0.25, 0.625, 0.2572, 0.625, 0.2505, 0.625, 0.2126, 0.625, 0.4319, 0.625, 0.2505, 0.625, 0.2126, 0.625, 0.1906, 0.625, 0.25, 0.625, 0.2572, 0.625, 0.4319, 0.625, 0.2126, 0.625, 0.2505, 0.625, 0.2505, 0.625, 0.2126, 0.625, 0.2126, 0.625, 0.2505, 0.625, 0.1906, 0.625, 0.1875, 0.625, 0.1875, 0.625, 0.1906, 0.625, 0.2106, 0.625, 0.2106, 0.0, 0.0, 0.625, 0.4411, 0.625, 0.5625, 0.625, 0.5594, 0.625, 0.5594, 0.625, 0.5625, 0.625, 0.5625, 0.625, 0.5594, 0.625, 0.5594, 0.625, 0.5625, 0.875, 0.5625, 0.875, 0.5594, 0.875, 0.5594, 0.875, 0.5625, 0.625, 0.5625, 0.625, 0.5594, 0.625, 0.5594, 0.625, 0.5625, 0.625, 0.5625, 0.625, 0.5594, 0.625, 0.5594, 0.625, 0.5625, 0.375, 0.1875, 0.625, 0.1875, 0.625, 0.1906, 0.375, 0.1906, 0.375, 0.125, 0.625, 0.125, 0.625, 0.1281, 0.375, 0.1281, 0.375, 0.5625, 0.625, 0.5625, 0.625, 0.6219, 0.375, 0.6219, 0.125, 0.5625, 0.375, 0.5625, 0.375, 0.6219, 0.125, 0.6219, 0.625, 0.625, 0.625, 0.6219, 0.625, 0.6219, 0.625, 0.625, 0.625, 0.625, 0.625, 0.6219, 0.625, 0.6219, 0.625, 0.625, 0.625, 0.1875, 0.625, 0.1281, 0.625, 0.1281, 0.625, 0.1875, 0.625, 0.5625, 0.875, 0.5625, 0.875, 0.6219, 0.625, 0.6219, 0.625, 0.1875, 0.625, 0.1281, 0.625, 0.1281, 0.625, 0.1875, 0.625, 0.1875, 0.625, 0.1281, 0.625, 0.1281, 0.625, 0.1875, 0.875, 0.625, 0.875, 0.6219, 0.875, 0.6219, 0.875, 0.625, 0.625, 0.1875, 0.625, 0.1281, 0.625, 0.1281, 0.625, 0.1875, 0.625, 0.625, 0.625, 0.6219, 0.625, 0.6219, 0.625, 0.625, 0.625, 0.4411, 0.625, 0.2106, 0.625, 0.1727, 0.625, 0.6158, 0.625, 0.625, 0.625, 0.6219, 0.625, 0.6219, 0.625, 0.625, 0.625, 0.6158, 0.625, 0.1727, 0.625, 0.1727, 0.0, 0.0, 0.625, 0.2106, 0.625, 0.1727, 0.625, 0.1281, 0.625, 0.1875, 0.625, 0.4411, 0.625, 0.6158, 0.625, 0.1727, 0.625, 0.2106, 0.625, 0.6158, 0.0, 0.0, 0.625, 0.1727, 0.625, 0.1727, 0.625, 0.2106, 0.625, 0.1727, 0.625, 0.1727, 0.625, 0.2106, 0.5973, 0.1185, 0.4027, 0.1185, 0.4027, 0.1185, 0.5973, 0.1185, 0.625, 0.75, 0.625, 0.6906, 0.625, 0.6906, 0.625, 0.75, 0.625, 0.75, 0.625, 0.6906, 0.625, 0.6906, 0.625, 0.75, 0.875, 0.75, 0.875, 0.6906, 0.875, 0.6906, 0.875, 0.75, 0.625, 0.75, 0.625, 0.6906, 0.625, 0.6906, 0.625, 0.75, 0.625, 0.75, 0.625, 0.6906, 0.625, 0.6906, 0.625, 0.75, 0.625, 0.09086, 0.625, 0.1288, 0.625, 0.05937, 0.625, 0.0, 0.625, 0.09086, 0.625, 0.1288, 0.625, 0.1288, 0.625, 0.09086, 0.625, 0.1308, 0.0, 0.0, 0.0, 0.0, 0.625, 0.1308, 0.625, 0.1308, 0.625, 0.8089, 0.0, 0.0, 0.625, 0.1308, 0.625, 0.1308, 0.625, 0.1308, 0.625, 0.0625, 0.625, 0.0625, 0.625, 0.05937, 0.625, 0.0625, 0.625, 0.0625, 0.625, 0.05937, 0.625, 0.0625, 0.625, 0.05937, 0.625, 0.05937, 0.625, 0.0625, 0.625, 0.0625, 0.625, 0.05937, 0.625, 0.05937, 0.625, 0.0625, 0.625, 0.0625, 0.625, 0.05937, 0.625, 0.05937, 0.625, 0.0625, 0.625, 0.6875, 0.875, 0.6875, 0.875, 0.6906, 0.625, 0.6906, 0.625, 0.0625, 0.625, 0.05937, 0.625, 0.05937, 0.625, 0.0625, 0.125, 0.6875, 0.375, 0.6875, 0.375, 0.6906, 0.125, 0.6906, 0.375, 0.6875, 0.625, 0.6875, 0.625, 0.6906, 0.375, 0.6906, 0.625, 0.4319, 0.0, 0.0, 0.625, 0.2126, 0.625, 0.2126, 0.0, 0.0, 0.0, 0.0, 0.625, 0.2126, 0.625, 0.2126, 0.625, 0.1906, 0.625, 0.2126, 0.625, 0.2126, 0.625, 0.1906, 0.625, 0.625, 0.0, 0.0, 0.625, 0.1707, 0.625, 0.1707, 0.625, 0.1707, 0.625, 0.1707, 0.0, 0.0, 0.625, 0.625, 0.0, 0.0, 0.0, 0.0, 0.625, 0.1707, 0.625, 0.1707, 0.625, 0.8181, 0.0, 0.0, 0.625, 0.1288, 0.625, 0.1288, 0.625, 0.1288, 0.625, 0.1288, 0.0, 0.0, 0.0, 0.0, 0.625, 0.8181, 0.625, 0.1288, 0.625, 0.1288, 0.0, 0.0, 0.4027, 0.006432, 0.4027, 0.05294, 0.375, 0.05937, 0.375, 0.0, 0.5973, 0.006432, 0.4027, 0.006432, 0.375, 0.0, 0.625, 0.0, 0.5973, 0.2436, 0.5973, 0.197, 0.625, 0.1906, 0.625, 0.25, 0.4027, 0.2436, 0.5973, 0.2436, 0.625, 0.25, 0.375, 0.25, 0.4027, 0.06901, 0.4027, 0.1185, 0.375, 0.125, 0.375, 0.0625, 0.5973, 0.1185, 0.5973, 0.06901, 0.625, 0.0625, 0.625, 0.125, 0.5973, 0.181, 0.5973, 0.1346, 0.625, 0.1281, 0.625, 0.1875, 0.5973, 0.06901, 0.4027, 0.06901, 0.375, 0.0625, 0.625, 0.0625, 0.4027, 0.1185, 0.5973, 0.1185, 0.625, 0.125, 0.375, 0.125, 0.4027, 0.181, 0.5973, 0.181, 0.625, 0.1875, 0.375, 0.1875, 0.4027, 0.197, 0.4027, 0.2436, 0.375, 0.25, 0.375, 0.1906, 0.5973, 0.197, 0.4027, 0.197, 0.375, 0.1906, 0.625, 0.1906, 0.4027, 0.1346, 0.4027, 0.181, 0.375, 0.1875, 0.375, 0.1281, 0.5973, 0.1346, 0.4027, 0.1346, 0.375, 0.1281, 0.625, 0.1281, 0.5973, 0.05294, 0.5973, 0.006432, 0.625, 0.0, 0.625, 0.05937, 0.4027, 0.05294, 0.5973, 0.05294, 0.625, 0.05937, 0.375, 0.05937, 0.4794, 0.2149, 0.5206, 0.2149, 0.5206, 0.2258, 0.4794, 0.2258, 0.5206, 0.1004, 0.4794, 0.1004, 0.4794, 0.1004, 0.5206, 0.1004, 0.4794, 0.1527, 0.5206, 0.1527, 0.5206, 0.1629, 0.4794, 0.1629, 0.4794, 0.02427, 0.5206, 0.02427, 0.5206, 0.0351, 0.4794, 0.0351, 0.4027, 0.2436, 0.4027, 0.197, 0.4027, 0.197, 0.4027, 0.2436, 0.5973, 0.2436, 0.4027, 0.2436, 0.4027, 0.2436, 0.5973, 0.2436, 0.4027, 0.197, 0.5973, 0.197, 0.5973, 0.197, 0.4027, 0.197, 0.4027, 0.1185, 0.4027, 0.06901, 0.4027, 0.06901, 0.4027, 0.1185, 0.4027, 0.181, 0.4027, 0.1346, 0.4027, 0.1346, 0.4027, 0.181, 0.5973, 0.06901, 0.5973, 0.1185, 0.5973, 0.1185, 0.5973, 0.06901, 0.4027, 0.1346, 0.5973, 0.1346, 0.5973, 0.1346, 0.4027, 0.1346, 0.5973, 0.1346, 0.5973, 0.181, 0.5973, 0.181, 0.5973, 0.1346, 0.5973, 0.006432, 0.5973, 0.05294, 0.5973, 0.05294, 0.5973, 0.006432, 0.4027, 0.06901, 0.5973, 0.06901, 0.5973, 0.06901, 0.4027, 0.06901, 0.4027, 0.05294, 0.4027, 0.006432, 0.4027, 0.006432, 0.4027, 0.05294, 0.5973, 0.05294, 0.4027, 0.05294, 0.4027, 0.05294, 0.5973, 0.05294, 0.4794, 0.02427, 0.4794, 0.0351, 0.4027, 0.05294, 0.4027, 0.006432, 0.5206, 0.02427, 0.4794, 0.02427, 0.4027, 0.006432, 0.5973, 0.006432, 0.5206, 0.2258, 0.5206, 0.2149, 0.5973, 0.197, 0.5973, 0.2436, 0.4794, 0.2258, 0.5206, 0.2258, 0.5973, 0.2436, 0.4027, 0.2436, 0.4794, 0.08707, 0.4794, 0.1004, 0.4027, 0.1185, 0.4027, 0.06901, 0.5206, 0.1004, 0.5206, 0.08707, 0.5973, 0.06901, 0.5973, 0.1185, 0.5206, 0.1629, 0.5206, 0.1527, 0.5973, 0.1346, 0.5973, 0.181, 0.5206, 0.08707, 0.4794, 0.08707, 0.4027, 0.06901, 0.5973, 0.06901, 0.4794, 0.1004, 0.5206, 0.1004, 0.5973, 0.1185, 0.4027, 0.1185, 0.4794, 0.1629, 0.5206, 0.1629, 0.5973, 0.181, 0.4027, 0.181, 0.4794, 0.2149, 0.4794, 0.2258, 0.4027, 0.2436, 0.4027, 0.197, 0.5206, 0.2149, 0.4794, 0.2149, 0.4027, 0.197, 0.5973, 0.197, 0.4794, 0.1527, 0.4794, 0.1629, 0.4027, 0.181, 0.4027, 0.1346, 0.5206, 0.1527, 0.4794, 0.1527, 0.4027, 0.1346, 0.5973, 0.1346, 0.5206, 0.0351, 0.5206, 0.02427, 0.5973, 0.006432, 0.5973, 0.05294, 0.4794, 0.0351, 0.5206, 0.0351, 0.5973, 0.05294, 0.4027, 0.05294, 0.4794, 0.1004, 0.4794, 0.08707, 0.4794, 0.08707, 0.4794, 0.1004, 0.4794, 0.08707, 0.5206, 0.08707, 0.5206, 0.08707, 0.4794, 0.08707, 0.5206, 0.08707, 0.5206, 0.1004, 0.5206, 0.1004, 0.5206, 0.08707])
me_cube_004.materials.append(mat_concrete)
me_cube_004.update()
me_cube_002 = bpy.data.meshes.new('Cube.002')
me_cube_002.from_pydata([(-12.5, -16.83, -1.0), (-12.5, -16.83, 13.01), (-12.51, 4.28, -1.0), (-12.51, 4.28, 13.01), (1.005, -16.83, -1.0), (1.0, -16.83, 13.01), (1.005, 4.28, -1.0), (0.9955, 4.28, 13.01), (-12.5, 0.9358, -1.0), (-12.5, -2.173, -1.0), (-12.5, -4.163, 13.01), (-12.5, 0.05857, 13.01), (1.005, -2.173, -0.9731), (1.005, 0.9358, -0.9731), (0.9967, 0.05857, 13.01), (0.9984, -4.163, 13.01), (-12.5, -16.83, 6.131), (-12.51, 4.28, 6.131), (1.005, 4.28, 6.131), (1.005, -16.83, 6.131), (1.005, 0.9358, 6.131), (1.005, -2.173, 6.131), (-12.5, -2.173, 6.131), (-12.5, 0.9358, 6.131), (-12.5, -16.83, 8.775), (-12.51, 4.28, 8.775), (0.9955, 4.28, 8.775), (1.0, -16.83, 8.775), (0.9967, 0.05857, 8.775), (0.9984, -4.163, 8.775), (-12.5, -2.173, 8.775), (-12.5, 0.9358, 8.775), (1.005, -2.075, -0.8424), (1.005, 0.8371, -0.8424), (1.005, 0.8371, 5.811), (1.005, -2.075, 5.811), (-12.5, -4.096, -0.9731), (0.999, -8.384, 13.01), (-12.5, -8.384, 13.01), (1.005, -4.096, -0.9731), (-12.5, -4.096, 6.131), (1.005, -4.096, 6.131), (-12.5, -4.096, 8.775), (0.999, -8.384, 8.775), (-12.5, -12.29, -0.9731), (0.9994, -12.6, 13.01), (1.005, -12.29, 6.131), (0.9994, -12.6, 8.775), (-12.5, -12.6, 13.01), (1.005, -12.29, -0.9731), (-12.5, -12.29, 6.131), (-12.5, -12.29, 8.775), (1.005, -12.03, -0.8684), (1.005, -4.356, -0.8684), (1.005, -4.356, 5.81), (1.005, -12.03, 5.81), (-2.23, 4.28, -1.0), (-2.23, 4.28, 13.01), (-5.75, -16.83, -1.0), (-5.75, -16.83, 13.01), (-5.754, 0.9358, -0.9866), (-5.752, -2.173, -0.9866), (-5.75, -16.83, 6.131), (-2.23, 4.28, 6.131), (-5.75, -16.83, 8.775), (-2.23, 4.28, 8.775), (-5.752, -4.096, -0.9731), (-5.751, -12.29, -0.9731), (-12.51, 31.79, 6.131), (-12.51, 31.79, -1.0), (0.9284, 31.79, -1.0), (-12.51, 31.79, 8.775), (-12.51, 31.79, 13.01), (0.9284, 31.79, 13.01), (0.9284, 31.79, 6.131), (0.9284, 31.79, 8.775), (-2.23, 21.66, 6.131), (-2.23, 21.66, -1.0), (-2.23, 21.66, 8.775), (-2.23, 21.66, 13.01), (-12.51, 21.66, 8.775), (-12.51, 21.66, 6.131), (-12.51, 21.66, -1.0), (-12.51, 21.66, 13.01), (-12.51, 43.69, 6.131), (-12.51, 43.69, -1.0), (0.9578, 43.69, -1.0), (-12.51, 43.69, 8.775), (-12.51, 43.69, 13.01), (0.9578, 43.69, 13.01), (0.9578, 43.69, 6.131), (0.9578, 43.69, 8.775), (0.7828, -2.075, -0.8424), (0.7828, 0.8371, -0.8424), (0.7828, 0.8371, 5.811), (0.7828, -2.075, 5.811), (0.7828, -12.03, -0.8684), (0.7828, -4.356, -0.8684), (0.7828, -4.356, 5.81), (0.7828, -12.03, 5.81), (-12.5, 0.05857, 35.51), (-12.51, 4.28, 35.51), (-2.23, 4.28, 35.51), (0.9955, 4.28, 35.51), (0.9994, -12.6, 35.51), (1.0, -16.83, 35.51), (-5.75, -16.83, 35.51), (-12.5, -16.83, 35.51), (-12.5, -8.384, 35.51), (-12.5, -4.163, 35.51), (0.9967, 0.05857, 35.51), (0.9984, -4.163, 35.51), (-5.754, 0.05857, 35.51), (-5.752, -4.163, 35.51), (0.999, -8.384, 35.51), (-12.5, -12.6, 35.51), (-5.751, -8.384, 35.51), (-5.751, -12.6, 35.51), (-12.51, 31.79, 35.51), (0.9284, 31.79, 35.51), (-2.23, 21.66, 35.51), (-12.51, 21.66, 35.51), (-12.51, 43.69, 35.51), (0.9578, 43.69, 35.51)], [], [(31, 11, 3, 25), (65, 57, 7, 26), (47, 45, 5, 27), (64, 59, 1, 24), (67, 49, 4, 58), (15, 14, 110, 111), (45, 37, 114, 104), (1, 59, 106, 107), (56, 6, 13, 60), (60, 13, 12, 61), (26, 7, 14, 28), (28, 14, 15, 29), (42, 38, 10, 30), (30, 10, 11, 31), (9, 22, 23, 8), (36, 40, 22, 9), (13, 20, 34, 33), (6, 18, 20, 13), (58, 62, 16, 0), (49, 46, 19, 4), (56, 63, 18, 6), (8, 23, 17, 2), (22, 30, 31, 23), (40, 42, 30, 22), (20, 28, 29, 21), (18, 26, 28, 20), (62, 64, 24, 16), (46, 47, 27, 19), (63, 65, 26, 18), (23, 31, 25, 17), (33, 34, 94, 93), (20, 21, 35, 34), (21, 12, 32, 35), (12, 13, 33, 32), (21, 29, 43, 41), (50, 51, 42, 40), (12, 21, 41, 39), (44, 50, 40, 36), (51, 48, 38, 42), (79, 73, 119, 120), (61, 12, 39, 66), (29, 15, 37, 43), (24, 1, 48, 51), (0, 16, 50, 44), (16, 24, 51, 50), (41, 43, 47, 46), (49, 39, 53, 52), (38, 48, 115, 108), (66, 39, 49, 67), (43, 37, 45, 47), (34, 35, 95, 94), (39, 41, 54, 53), (46, 49, 52, 55), (41, 46, 55, 54), (36, 66, 67, 44), (14, 7, 103, 110), (9, 61, 66, 36), (57, 79, 120, 102), (78, 76, 74, 75), (19, 27, 64, 62), (79, 78, 75, 73), (4, 19, 62, 58), (8, 60, 61, 9), (2, 56, 60, 8), (37, 15, 111, 114), (3, 11, 100, 101), (5, 45, 104, 105), (44, 67, 58, 0), (27, 5, 59, 64), (76, 77, 70, 74), (11, 10, 109, 100), (70, 69, 85, 86), (81, 80, 71, 68), (82, 81, 68, 69), (80, 83, 72, 71), (83, 3, 101, 121), (77, 82, 69, 70), (56, 2, 82, 77), (59, 5, 105, 106), (25, 3, 83, 80), (2, 17, 81, 82), (17, 25, 80, 81), (63, 56, 77, 76), (57, 65, 78, 79), (65, 63, 76, 78), (84, 87, 91, 90), (85, 84, 90, 86), (87, 88, 89, 91), (68, 71, 87, 84), (69, 68, 84, 85), (71, 72, 88, 87), (75, 91, 89, 73), (74, 90, 91, 75), (86, 90, 74, 70), (93, 94, 95, 92), (97, 98, 99, 96), (55, 52, 96, 99), (53, 54, 98, 97), (35, 32, 92, 95), (32, 33, 93, 92), (54, 55, 99, 98), (52, 53, 97, 96), (117, 115, 107, 106), (102, 101, 100, 112), (112, 100, 109, 113), (113, 109, 108, 116), (116, 108, 115, 117), (114, 116, 117, 104), (111, 113, 116, 114), (110, 112, 113, 111), (103, 102, 112, 110), (104, 117, 106, 105), (118, 119, 123, 122), (121, 120, 119, 118), (101, 102, 120, 121), (73, 89, 123, 119), (7, 57, 102, 103), (88, 72, 118, 122), (89, 88, 122, 123), (10, 38, 108, 109), (48, 1, 107, 115), (72, 83, 121, 118)])
me_cube_002.polygons.foreach_set('material_index', [0, 0, 0, 0, 0, 0, 0, 0, 0, 0, 0, 0, 0, 0, 0, 0, 0, 0, 0, 0, 0, 0, 0, 0, 0, 0, 0, 0, 0, 0, 0, 0, 0, 0, 0, 0, 0, 0, 0, 0, 0, 0, 0, 0, 0, 0, 0, 0, 0, 0, 0, 0, 0, 0, 0, 0, 0, 0, 0, 0, 0, 0, 0, 0, 0, 0, 0, 0, 0, 0, 0, 0, 0, 0, 0, 0, 0, 0, 0, 0, 0, 0, 0, 0, 0, 0, 0, 0, 0, 0, 0, 0, 0, 0, 0, 1, 0, 0, 0, 0, 0, 0, 0, 0, 0, 0, 0, 0, 0, 0, 0, 0, 0, 0, 0, 0, 0, 0, 0, 0, 0, 0])
_uv = me_cube_002.uv_layers.new(name='UVMap')
_uv.uv.foreach_set('vector', [0.5328, 0.2104, 0.625, 0.2104, 0.625, 0.25, 0.5328, 0.25, 0.5328, 0.375, 0.625, 0.375, 0.625, 0.5, 0.5328, 0.5, 0.5328, 0.717, 0.625, 0.717, 0.625, 0.75, 0.5328, 0.75, 0.5328, 0.875, 0.625, 0.875, 0.625, 1.0, 0.5328, 1.0, 0.25, 0.717, 0.375, 0.717, 0.375, 0.75, 0.25, 0.75, 0.625, 0.6283, 0.625, 0.5396, 0.625, 0.5396, 0.625, 0.6283, 0.625, 0.717, 0.625, 0.6576, 0.625, 0.6576, 0.625, 0.717, 0.625, 1.0, 0.625, 0.875, 0.625, 0.875, 0.625, 1.0, 0.25, 0.5, 0.375, 0.5, 0.375, 0.5396, 0.25, 0.5396, 0.25, 0.5396, 0.375, 0.5396, 0.375, 0.6283, 0.25, 0.6283, 0.5328, 0.5, 0.625, 0.5, 0.625, 0.5396, 0.5328, 0.5396, 0.5328, 0.5396, 0.625, 0.5396, 0.625, 0.6283, 0.5328, 0.6283, 0.5328, 0.09242, 0.625, 0.09242, 0.625, 0.1217, 0.5328, 0.1217, 0.5328, 0.1217, 0.625, 0.1217, 0.625, 0.2104, 0.5328, 0.2104, 0.375, 0.1217, 0.4901, 0.1217, 0.4901, 0.2104, 0.375, 0.2104, 0.375, 0.09242, 0.4901, 0.09242, 0.4901, 0.1217, 0.375, 0.1217, 0.375, 0.5396, 0.4901, 0.5396, 0.4901, 0.5396, 0.375, 0.5396, 0.375, 0.5, 0.4901, 0.5, 0.4901, 0.5396, 0.375, 0.5396, 0.375, 0.875, 0.4901, 0.875, 0.4901, 1.0, 0.375, 1.0, 0.375, 0.717, 0.4901, 0.717, 0.4901, 0.75, 0.375, 0.75, 0.375, 0.375, 0.4901, 0.375, 0.4901, 0.5, 0.375, 0.5, 0.375, 0.2104, 0.4901, 0.2104, 0.4901, 0.25, 0.375, 0.25, 0.4901, 0.1217, 0.5328, 0.1217, 0.5328, 0.2104, 0.4901, 0.2104, 0.4901, 0.09242, 0.5328, 0.09242, 0.5328, 0.1217, 0.4901, 0.1217, 0.4901, 0.5396, 0.5328, 0.5396, 0.5328, 0.6283, 0.4901, 0.6283, 0.4901, 0.5, 0.5328, 0.5, 0.5328, 0.5396, 0.4901, 0.5396, 0.4901, 0.875, 0.5328, 0.875, 0.5328, 1.0, 0.4901, 1.0, 0.4901, 0.717, 0.5328, 0.717, 0.5328, 0.75, 0.4901, 0.75, 0.4901, 0.375, 0.5328, 0.375, 0.5328, 0.5, 0.4901, 0.5, 0.4901, 0.2104, 0.5328, 0.2104, 0.5328, 0.25, 0.4901, 0.25, 0.375, 0.5396, 0.4901, 0.5396, 0.4901, 0.5396, 0.375, 0.5396, 0.4901, 0.5396, 0.4901, 0.6283, 0.4901, 0.6283, 0.4901, 0.5396, 0.4901, 0.6283, 0.375, 0.6283, 0.375, 0.6283, 0.4901, 0.6283, 0.375, 0.6283, 0.375, 0.5396, 0.375, 0.5396, 0.375, 0.6283, 0.4901, 0.6283, 0.5328, 0.6283, 0.5328, 0.6576, 0.4901, 0.6576, 0.4901, 0.03295, 0.5328, 0.03295, 0.5328, 0.09242, 0.4901, 0.09242, 0.375, 0.6283, 0.4901, 0.6283, 0.4901, 0.6576, 0.375, 0.6576, 0.375, 0.03295, 0.4901, 0.03295, 0.4901, 0.09242, 0.375, 0.09242, 0.5328, 0.03295, 0.625, 0.03295, 0.625, 0.09242, 0.5328, 0.09242, 0.625, 0.375, 0.625, 0.375, 0.625, 0.375, 0.625, 0.375, 0.25, 0.6283, 0.375, 0.6283, 0.375, 0.6576, 0.25, 0.6576, 0.5328, 0.6283, 0.625, 0.6283, 0.625, 0.6576, 0.5328, 0.6576, 0.5328, 0.0, 0.625, 0.0, 0.625, 0.03295, 0.5328, 0.03295, 0.375, 0.0, 0.4901, 0.0, 0.4901, 0.03295, 0.375, 0.03295, 0.4901, 0.0, 0.5328, 0.0, 0.5328, 0.03295, 0.4901, 0.03295, 0.4901, 0.6576, 0.5328, 0.6576, 0.5328, 0.717, 0.4901, 0.717, 0.375, 0.717, 0.375, 0.6576, 0.375, 0.6576, 0.375, 0.717, 0.625, 0.09242, 0.625, 0.03295, 0.625, 0.03295, 0.625, 0.09242, 0.25, 0.6576, 0.375, 0.6576, 0.375, 0.717, 0.25, 0.717, 0.5328, 0.6576, 0.625, 0.6576, 0.625, 0.717, 0.5328, 0.717, 0.4901, 0.5396, 0.4901, 0.6283, 0.4901, 0.6283, 0.4901, 0.5396, 0.375, 0.6576, 0.4901, 0.6576, 0.4901, 0.6576, 0.375, 0.6576, 0.4901, 0.717, 0.375, 0.717, 0.375, 0.717, 0.4901, 0.717, 0.4901, 0.6576, 0.4901, 0.717, 0.4901, 0.717, 0.4901, 0.6576, 0.125, 0.6576, 0.25, 0.6576, 0.25, 0.717, 0.125, 0.717, 0.625, 0.5396, 0.625, 0.5, 0.625, 0.5, 0.625, 0.5396, 0.125, 0.6283, 0.25, 0.6283, 0.25, 0.6576, 0.125, 0.6576, 0.625, 0.375, 0.625, 0.375, 0.625, 0.375, 0.625, 0.375, 0.5328, 0.375, 0.4901, 0.375, 0.4901, 0.375, 0.5328, 0.375, 0.4901, 0.75, 0.5328, 0.75, 0.5328, 0.875, 0.4901, 0.875, 0.625, 0.375, 0.5328, 0.375, 0.5328, 0.375, 0.625, 0.375, 0.375, 0.75, 0.4901, 0.75, 0.4901, 0.875, 0.375, 0.875, 0.125, 0.5396, 0.25, 0.5396, 0.25, 0.6283, 0.125, 0.6283, 0.125, 0.5, 0.25, 0.5, 0.25, 0.5396, 0.125, 0.5396, 0.625, 0.6576, 0.625, 0.6283, 0.625, 0.6283, 0.625, 0.6576, 0.625, 0.25, 0.625, 0.2104, 0.625, 0.2104, 0.625, 0.25, 0.625, 0.75, 0.625, 0.717, 0.625, 0.717, 0.625, 0.75, 0.125, 0.717, 0.25, 0.717, 0.25, 0.75, 0.125, 0.75, 0.5328, 0.75, 0.625, 0.75, 0.625, 0.875, 0.5328, 0.875, 0.4901, 0.375, 0.375, 0.375, 0.375, 0.375, 0.4901, 0.375, 0.625, 0.2104, 0.625, 0.1217, 0.625, 0.1217, 0.625, 0.2104, 0.25, 0.5, 0.125, 0.5, 0.125, 0.5, 0.25, 0.5, 0.4901, 0.25, 0.5328, 0.25, 0.5328, 0.25, 0.4901, 0.25, 0.375, 0.25, 0.4901, 0.25, 0.4901, 0.25, 0.375, 0.25, 0.5328, 0.25, 0.625, 0.25, 0.625, 0.25, 0.5328, 0.25, 0.625, 0.25, 0.625, 0.25, 0.625, 0.25, 0.625, 0.25, 0.25, 0.5, 0.125, 0.5, 0.125, 0.5, 0.25, 0.5, 0.25, 0.5, 0.125, 0.5, 0.125, 0.5, 0.25, 0.5, 0.625, 0.875, 0.625, 0.75, 0.625, 0.75, 0.625, 0.875, 0.5328, 0.25, 0.625, 0.25, 0.625, 0.25, 0.5328, 0.25, 0.375, 0.25, 0.4901, 0.25, 0.4901, 0.25, 0.375, 0.25, 0.4901, 0.25, 0.5328, 0.25, 0.5328, 0.25, 0.4901, 0.25, 0.4901, 0.375, 0.375, 0.375, 0.375, 0.375, 0.4901, 0.375, 0.625, 0.375, 0.5328, 0.375, 0.5328, 0.375, 0.625, 0.375, 0.5328, 0.375, 0.4901, 0.375, 0.4901, 0.375, 0.5328, 0.375, 0.4901, 0.25, 0.5328, 0.25, 0.5328, 0.375, 0.4901, 0.375, 0.375, 0.25, 0.4901, 0.25, 0.4901, 0.375, 0.375, 0.375, 0.5328, 0.25, 0.625, 0.25, 0.625, 0.375, 0.5328, 0.375, 0.4901, 0.25, 0.5328, 0.25, 0.5328, 0.25, 0.4901, 0.25, 0.375, 0.25, 0.4901, 0.25, 0.4901, 0.25, 0.375, 0.25, 0.5328, 0.25, 0.625, 0.25, 0.625, 0.25, 0.5328, 0.25, 0.5328, 0.375, 0.5328, 0.375, 0.625, 0.375, 0.75, 0.5, 0.4901, 0.375, 0.4901, 0.375, 0.5328, 0.375, 0.5328, 0.375, 0.375, 0.375, 0.4901, 0.375, 0.4901, 0.375, 0.375, 0.375, 0.375, 0.5396, 0.4901, 0.5396, 0.4901, 0.6283, 0.375, 0.6283, 0.375, 0.6576, 0.4901, 0.6576, 0.4901, 0.717, 0.375, 0.717, 0.4901, 0.717, 0.375, 0.717, 0.375, 0.717, 0.4901, 0.717, 0.375, 0.6576, 0.4901, 0.6576, 0.4901, 0.6576, 0.375, 0.6576, 0.4901, 0.6283, 0.375, 0.6283, 0.375, 0.6283, 0.4901, 0.6283, 0.375, 0.6283, 0.375, 0.5396, 0.375, 0.5396, 0.375, 0.6283, 0.4901, 0.6576, 0.4901, 0.717, 0.4901, 0.717, 0.4901, 0.6576, 0.375, 0.717, 0.375, 0.6576, 0.375, 0.6576, 0.375, 0.717, 0.75, 0.717, 0.875, 0.717, 0.875, 0.75, 0.75, 0.75, 0.75, 0.5, 0.875, 0.5, 0.875, 0.5396, 0.75, 0.5396, 0.75, 0.5396, 0.875, 0.5396, 0.875, 0.6283, 0.75, 0.6283, 0.75, 0.6283, 0.875, 0.6283, 0.875, 0.6576, 0.75, 0.6576, 0.75, 0.6576, 0.875, 0.6576, 0.875, 0.717, 0.75, 0.717, 0.625, 0.6576, 0.75, 0.6576, 0.75, 0.717, 0.625, 0.717, 0.625, 0.6283, 0.75, 0.6283, 0.75, 0.6576, 0.625, 0.6576, 0.625, 0.5396, 0.75, 0.5396, 0.75, 0.6283, 0.625, 0.6283, 0.625, 0.5, 0.75, 0.5, 0.75, 0.5396, 0.625, 0.5396, 0.625, 0.717, 0.75, 0.717, 0.75, 0.75, 0.625, 0.75, 0.875, 0.5, 0.75, 0.5, 0.75, 0.5, 0.875, 0.5, 0.875, 0.5, 0.75, 0.5, 0.75, 0.5, 0.875, 0.5, 0.875, 0.5, 0.75, 0.5, 0.75, 0.5, 0.875, 0.5, 0.75, 0.5, 0.625, 0.375, 0.625, 0.375, 0.75, 0.5, 0.625, 0.5, 0.625, 0.375, 0.625, 0.375, 0.625, 0.5, 0.625, 0.25, 0.625, 0.25, 0.625, 0.25, 0.625, 0.25, 0.625, 0.375, 0.625, 0.25, 0.625, 0.25, 0.625, 0.375, 0.625, 0.1217, 0.625, 0.09242, 0.625, 0.09242, 0.625, 0.1217, 0.625, 0.03295, 0.625, 0.0, 0.625, 0.0, 0.625, 0.03295, 0.625, 0.25, 0.625, 0.25, 0.625, 0.25, 0.625, 0.25])
me_cube_002.materials.append(mat_concrete)
me_cube_002.materials.append(mat_garage_door_sheet_metal)
me_cube_002.update()
me_cube_006 = bpy.data.meshes.new('Cube.006')
me_cube_006.from_pydata([(-5.797, 19.08, -2.574), (-5.797, 19.08, 2.574), (-5.797, 36.56, -2.574), (-5.797, 36.56, 2.574), (-3.797, 19.08, -2.574), (-3.797, 19.08, 2.574), (-3.797, 36.56, -2.574), (-3.797, 36.56, 2.574), (-5.797, 36.09, -2.574), (-5.797, 36.09, 2.574), (-3.797, 36.09, -2.574), (-3.797, 36.09, 2.574), (23.99, 36.56, 2.574), (23.99, 36.56, -2.574), (23.99, 36.09, -2.574), (23.99, 36.09, 2.574), (-5.797, 0.846, -2.574), (-5.797, 0.846, 2.574), (-3.797, 0.846, -2.574), (-3.797, 0.846, 2.574), (-5.797, 18.16, -2.574), (-5.797, 18.16, 2.574), (-3.797, 18.16, -2.574), (-3.797, 18.16, 2.574), (-5.797, -18.32, -2.574), (-5.797, -18.32, 2.574), (-3.797, -18.32, -2.574), (-3.797, -18.32, 2.574), (-5.797, -0.07111, -2.574), (-5.797, -0.07111, 2.574), (-3.797, -0.07111, -2.574), (-3.797, -0.07111, 2.574), (-5.797, -19.23, -2.574), (-5.797, -19.23, 2.574), (-5.797, -36.71, -2.574), (-5.797, -36.71, 2.574), (-3.797, -19.23, -2.574), (-3.797, -19.23, 2.574), (-3.797, -36.71, -2.574), (-3.797, -36.71, 2.574), (-5.797, -36.24, -2.574), (-5.797, -36.24, 2.574), (-3.797, -36.24, -2.574), (-3.797, -36.24, 2.574), (23.99, -36.71, 2.574), (23.99, -36.71, -2.574), (23.99, -36.24, -2.574), (23.99, -36.24, 2.574)], [], [(8, 9, 3, 2), (2, 3, 7, 6), (10, 11, 5, 4), (4, 5, 1, 0), (8, 10, 4, 0), (11, 9, 1, 5), (7, 3, 9, 11), (2, 6, 10, 8), (6, 7, 12, 13), (0, 1, 9, 8), (13, 12, 15, 14), (7, 11, 15, 12), (10, 6, 13, 14), (11, 10, 14, 15), (22, 23, 19, 18), (20, 22, 18, 16), (23, 21, 17, 19), (16, 17, 21, 20), (16, 18, 19, 17), (21, 23, 22, 20), (30, 31, 27, 26), (28, 30, 26, 24), (31, 29, 25, 27), (24, 25, 29, 28), (24, 26, 27, 25), (29, 31, 30, 28), (40, 41, 35, 34), (34, 35, 39, 38), (42, 43, 37, 36), (36, 37, 33, 32), (40, 42, 36, 32), (43, 41, 33, 37), (39, 35, 41, 43), (34, 38, 42, 40), (38, 39, 44, 45), (32, 33, 41, 40), (45, 44, 47, 46), (39, 43, 47, 44), (42, 38, 45, 46), (43, 42, 46, 47)])
_uv = me_cube_006.uv_layers.new(name='UVMap')
_uv.uv.foreach_set('vector', [0.375, 0.2374, 0.625, 0.2374, 0.625, 0.25, 0.375, 0.25, 0.375, 0.25, 0.625, 0.25, 0.625, 0.5, 0.375, 0.5, 0.375, 0.5126, 0.625, 0.5126, 0.625, 0.75, 0.375, 0.75, 0.375, 0.75, 0.625, 0.75, 0.625, 1.0, 0.375, 1.0, 0.125, 0.5126, 0.375, 0.5126, 0.375, 0.75, 0.125, 0.75, 0.625, 0.5126, 0.875, 0.5126, 0.875, 0.75, 0.625, 0.75, 0.625, 0.5, 0.875, 0.5, 0.875, 0.5126, 0.625, 0.5126, 0.125, 0.5, 0.375, 0.5, 0.375, 0.5126, 0.125, 0.5126, 0.375, 0.5, 0.625, 0.5, 0.625, 0.5, 0.375, 0.5, 0.375, 0.0, 0.625, 0.0, 0.625, 0.2374, 0.375, 0.2374, 0.375, 0.5, 0.625, 0.5, 0.625, 0.5126, 0.375, 0.5126, 0.625, 0.5, 0.625, 0.5126, 0.625, 0.5126, 0.625, 0.5, 0.375, 0.5126, 0.375, 0.5, 0.375, 0.5, 0.375, 0.5126, 0.625, 0.5126, 0.375, 0.5126, 0.375, 0.5126, 0.625, 0.5126, 0.375, 0.5126, 0.625, 0.5126, 0.625, 0.75, 0.375, 0.75, 0.125, 0.5126, 0.375, 0.5126, 0.375, 0.75, 0.125, 0.75, 0.625, 0.5126, 0.875, 0.5126, 0.875, 0.75, 0.625, 0.75, 0.375, 0.0, 0.625, 0.0, 0.625, 0.2374, 0.375, 0.2374, 0.125, 0.75, 0.375, 0.75, 0.625, 0.75, 0.875, 0.75, 0.625, 0.2374, 0.625, 0.5126, 0.375, 0.5126, 0.375, 0.2374, 0.375, 0.5126, 0.625, 0.5126, 0.625, 0.75, 0.375, 0.75, 0.125, 0.5126, 0.375, 0.5126, 0.375, 0.75, 0.125, 0.75, 0.625, 0.5126, 0.875, 0.5126, 0.875, 0.75, 0.625, 0.75, 0.375, 0.0, 0.625, 0.0, 0.625, 0.2374, 0.375, 0.2374, 0.125, 0.75, 0.375, 0.75, 0.625, 0.75, 0.875, 0.75, 0.625, 0.2374, 0.625, 0.5126, 0.375, 0.5126, 0.375, 0.2374, 0.375, 0.2374, 0.625, 0.2374, 0.625, 0.25, 0.375, 0.25, 0.375, 0.25, 0.625, 0.25, 0.625, 0.5, 0.375, 0.5, 0.375, 0.5126, 0.625, 0.5126, 0.625, 0.75, 0.375, 0.75, 0.375, 0.75, 0.625, 0.75, 0.625, 1.0, 0.375, 1.0, 0.125, 0.5126, 0.375, 0.5126, 0.375, 0.75, 0.125, 0.75, 0.625, 0.5126, 0.875, 0.5126, 0.875, 0.75, 0.625, 0.75, 0.625, 0.5, 0.875, 0.5, 0.875, 0.5126, 0.625, 0.5126, 0.125, 0.5, 0.375, 0.5, 0.375, 0.5126, 0.125, 0.5126, 0.375, 0.5, 0.625, 0.5, 0.625, 0.5, 0.375, 0.5, 0.375, 0.0, 0.625, 0.0, 0.625, 0.2374, 0.375, 0.2374, 0.375, 0.5, 0.625, 0.5, 0.625, 0.5126, 0.375, 0.5126, 0.625, 0.5, 0.625, 0.5126, 0.625, 0.5126, 0.625, 0.5, 0.375, 0.5126, 0.375, 0.5, 0.375, 0.5, 0.375, 0.5126, 0.625, 0.5126, 0.375, 0.5126, 0.375, 0.5126, 0.625, 0.5126])
me_cube_006.materials.append(mat_window_appartment)
me_cube_006.update()
me_cube_005 = bpy.data.meshes.new('Cube.005')
me_cube_005.from_pydata([(-1.0, 0.7847, -0.6212), (-1.0, 0.7847, 7.018), (-1.0, 9.745, -0.6212), (-1.0, 9.745, 7.018), (1.0, -1.0, -1.0), (1.0, -1.0, 7.396), (1.0, 11.53, -1.0), (1.0, 11.53, 7.396), (-1.0, 11.53, -1.0), (-1.0, -1.0, -1.0), (-1.0, -1.0, 7.396), (-1.0, 11.53, 7.396), (-0.1882, 9.745, -0.6212), (-0.1882, 0.7847, -0.6212), (-0.1882, 0.7847, 7.018), (-0.1882, 9.745, 7.018)], [], [(1, 3, 15, 14), (8, 11, 7, 6), (6, 7, 5, 4), (4, 5, 10, 9), (8, 6, 4, 9), (7, 11, 10, 5), (0, 2, 8, 9), (1, 0, 9, 10), (3, 1, 10, 11), (2, 3, 11, 8), (13, 14, 15, 12), (2, 0, 13, 12), (3, 2, 12, 15), (0, 1, 14, 13)])
_uv = me_cube_005.uv_layers.new(name='UVMap')
_uv.uv.foreach_set('vector', [0.5996, 0.01705, 0.5996, 0.233, 0.5996, 0.233, 0.5996, 0.01705, 0.375, 0.25, 0.625, 0.25, 0.625, 0.5, 0.375, 0.5, 0.375, 0.5, 0.625, 0.5, 0.625, 0.75, 0.375, 0.75, 0.375, 0.75, 0.625, 0.75, 0.625, 1.0, 0.375, 1.0, 0.125, 0.5, 0.375, 0.5, 0.375, 0.75, 0.125, 0.75, 0.625, 0.5, 0.875, 0.5, 0.875, 0.75, 0.625, 0.75, 0.4004, 0.01705, 0.4004, 0.233, 0.375, 0.25, 0.375, 0.0, 0.5996, 0.01705, 0.4004, 0.01705, 0.375, 0.0, 0.625, 0.0, 0.5996, 0.233, 0.5996, 0.01705, 0.625, 0.0, 0.625, 0.25, 0.4004, 0.233, 0.5996, 0.233, 0.625, 0.25, 0.375, 0.25, 0.4004, 0.01705, 0.5996, 0.01705, 0.5996, 0.233, 0.4004, 0.233, 0.4004, 0.233, 0.4004, 0.01705, 0.4004, 0.01705, 0.4004, 0.233, 0.5996, 0.233, 0.4004, 0.233, 0.4004, 0.233, 0.5996, 0.233, 0.4004, 0.01705, 0.5996, 0.01705, 0.5996, 0.01705, 0.4004, 0.01705])
me_cube_005.update()

# ---- objects
ob_camera = bpy.data.objects.new('Camera', cam_camera_001)
ob_floor = bpy.data.objects.new('Floor', me_plane_001)
ob_cube = bpy.data.objects.new('Cube', me_cube_007)
ob_cube_001 = bpy.data.objects.new('Cube.001', me_cube_008)
ob_cube_002 = bpy.data.objects.new('Cube.002', me_cube_009)
ob_building_5_storeys = bpy.data.objects.new('Building 5 Storeys', me_cube)
ob_building_8_storeys = bpy.data.objects.new('Building 8 Storeys', me_cube_001)
ob_appartment_alley = bpy.data.objects.new('Appartment Alley', me_cube_004)
ob_building_alley_left = bpy.data.objects.new('Building alley left', me_cube_002)
ob_appartment_alley_windows = bpy.data.objects.new('Appartment alley windows', me_cube_006)
ob_door_sliding_center = bpy.data.objects.new('Door sliding Center', None)
ob_door_sliding = bpy.data.objects.new('Door sliding', me_cube_005)

# ---- transforms, parenting, visibility, modifiers, constraints
ob_camera.location = (2.728, -21.63, 4.839)
ob_camera.rotation_euler = (1.571, -0.0, 0.1888)
ob_floor.location = (8.523, 18.19, 0.0)
ob_floor.scale = (50.0, 50.0, 1.0)
ob_cube.location = (-4.093, -61.84, 19.12)
ob_cube.scale = (1.0, 28.86, 28.86)
ob_cube_001.location = (11.05, -57.24, 19.12)
ob_cube_001.scale = (1.0, 28.86, 28.86)
ob_cube_002.location = (10.3, -114.9, 19.12)
ob_cube_002.scale = (1.0, 28.86, 28.86)
ob_building_5_storeys.location = (-1.003, -34.28, 9.0)
ob_building_5_storeys.scale = (9.0, 9.0, 9.0)
ob_building_5_storeys.hide_render = True
ob_building_8_storeys.location = (24.28, -30.81, 12.5)
ob_building_8_storeys.scale = (12.5, 12.5, 12.5)
ob_building_8_storeys.hide_render = True
ob_appartment_alley.location = (13.8, 8.412, 19.61)
ob_building_alley_left.location = (-3.174, -5.914, 1.0)
ob_appartment_alley_windows.parent = ob_appartment_alley
ob_appartment_alley_windows.matrix_parent_inverse = Matrix(((1.0, -0.0, 0.0, -13.8), (-0.0, 1.0, -0.0, -8.412), (0.0, -0.0, 1.0, -19.61), (-0.0, 0.0, -0.0, 1.0)))
ob_appartment_alley_windows.location = (1.886, 8.533, 26.59)
ob_appartment_alley_windows.scale = (0.2544, 1.0, 1.0)
ob_door_sliding_center.location = (12.75, -0.6702, 0.0)
ob_door_sliding.parent = ob_door_sliding_center
ob_door_sliding.matrix_parent_inverse = Matrix(((1.0, -0.0, -0.0, -12.75), (-0.0, 1.0, 0.0, 1.024), (-0.0, -0.0, 1.0, -0.0), (-0.0, 0.0, -0.0, 1.0)))
ob_door_sliding.location = (11.93, -0.7146, 1.612)
ob_door_sliding.scale = (0.3098, 0.3098, 1.0)
_m = ob_door_sliding.modifiers.new('Mirror', 'MIRROR')
_m.use_axis = (False, True, False)
_m.mirror_object = ob_door_sliding_center

# ---- collection membership
col_reference.objects.link(ob_camera)
col_reference.objects.link(ob_floor)
col_reference.objects.link(ob_cube)
col_reference.objects.link(ob_cube_001)
col_reference.objects.link(ob_cube_002)
col_rulers.objects.link(ob_building_5_storeys)
col_rulers.objects.link(ob_building_8_storeys)
col_buildings.objects.link(ob_appartment_alley)
col_buildings.objects.link(ob_building_alley_left)
col_buildings.objects.link(ob_appartment_alley_windows)
col_doors.objects.link(ob_door_sliding_center)
col_doors.objects.link(ob_door_sliding)

# ---- scene / render settings (as saved in the file)
scene.camera = ob_camera
scene.frame_start = 1; scene.frame_end = 120; scene.frame_set(0)
scene.render.engine = 'CYCLES'
scene.render.image_settings.file_format = 'FFMPEG'
scene.render.image_settings.color_mode = 'RGB'
scene.render.resolution_x = 920
scene.render.resolution_y = 720
scene.render.use_border = True
scene.cycles.samples = 64
scene.cycles.sampling_pattern = 'TABULATED_SOBOL'
scene.eevee.ray_tracing_options.trace_max_roughness = 0.0
bpy.context.view_layer.update()

